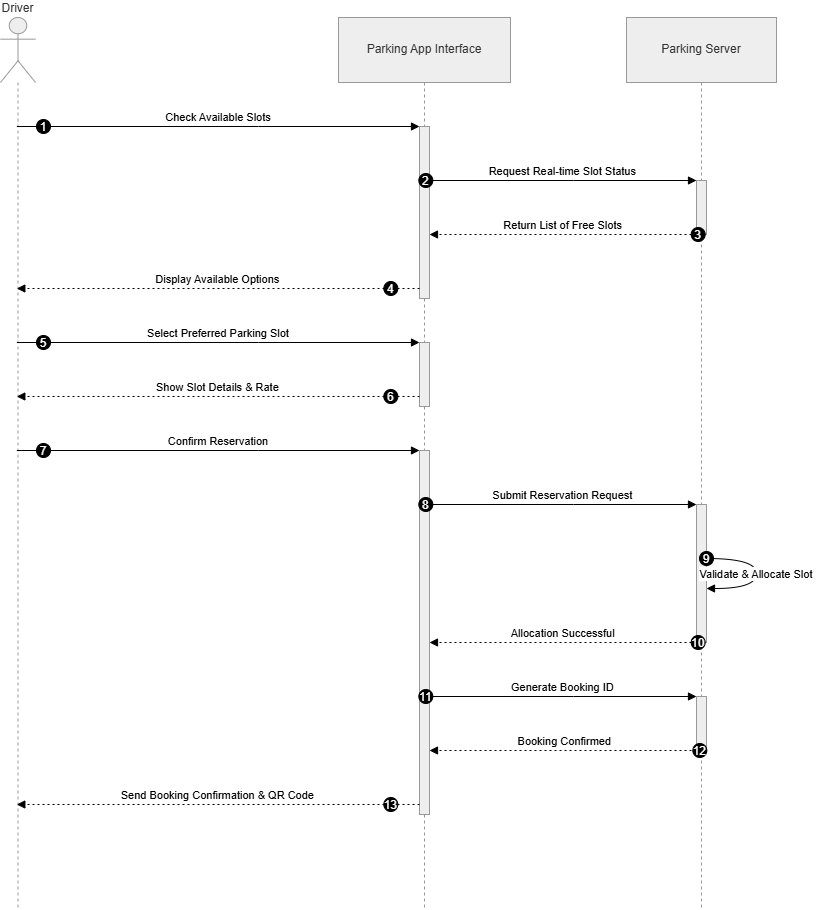

The diagram above was exported from draw.io. Its source (the exported page's mxGraphModel, read from the mxfile embedded in the PNG):
<mxGraphModel dx="1717" dy="937" grid="1" gridSize="10" guides="1" tooltips="1" connect="1" arrows="1" fold="1" page="1" pageScale="1" pageWidth="850" pageHeight="1100" math="0" shadow="0">
  <root>
    <mxCell id="0" />
    <mxCell id="1" parent="0" />
    <mxCell id="ucYeXSF8zQtMnO5dJyJz-1" parent="1" style="shape=umlLifeline;perimeter=lifelinePerimeter;whiteSpace=wrap;container=1;dropTarget=0;collapsible=0;recursiveResize=0;outlineConnect=0;portConstraint=eastwest;newEdgeStyle={&quot;edgeStyle&quot;:&quot;elbowEdgeStyle&quot;,&quot;elbow&quot;:&quot;vertical&quot;,&quot;curved&quot;:0,&quot;rounded&quot;:0};participant=umlActor;verticalAlign=bottom;labelPosition=center;verticalLabelPosition=top;align=center;size=65;fillColor=light-dark(#eeeeee,#1f2020);strokeColor=light-dark(#999999,#cccccc);fontColor=light-dark(#333333,#cccccc);" value="Driver" vertex="1">
      <mxGeometry height="892" width="35" x="20" y="20" as="geometry" />
    </mxCell>
    <mxCell id="ucYeXSF8zQtMnO5dJyJz-2" parent="1" style="shape=umlLifeline;perimeter=lifelinePerimeter;whiteSpace=wrap;container=1;dropTarget=0;collapsible=0;recursiveResize=0;outlineConnect=0;portConstraint=eastwest;newEdgeStyle={&quot;edgeStyle&quot;:&quot;elbowEdgeStyle&quot;,&quot;elbow&quot;:&quot;vertical&quot;,&quot;curved&quot;:0,&quot;rounded&quot;:0};size=65;fillColor=light-dark(#eeeeee,#1f2020);strokeColor=light-dark(#999999,#cccccc);fontColor=light-dark(#333333,#cccccc);" value="Parking App Interface" vertex="1">
      <mxGeometry height="892" width="172" x="358" y="20" as="geometry" />
    </mxCell>
    <mxCell id="ucYeXSF8zQtMnO5dJyJz-3" parent="ucYeXSF8zQtMnO5dJyJz-2" style="points=[];perimeter=orthogonalPerimeter;outlineConnect=0;targetShapes=umlLifeline;portConstraint=eastwest;newEdgeStyle={&quot;edgeStyle&quot;:&quot;elbowEdgeStyle&quot;,&quot;elbow&quot;:&quot;vertical&quot;,&quot;curved&quot;:0,&quot;rounded&quot;:0};fillColor=light-dark(#eeeeee,#1f2020);strokeColor=light-dark(#999999,#cccccc);fontColor=light-dark(#333333,#cccccc);" value="" vertex="1">
      <mxGeometry height="172" width="10" x="81" y="109" as="geometry" />
    </mxCell>
    <mxCell id="ucYeXSF8zQtMnO5dJyJz-4" parent="ucYeXSF8zQtMnO5dJyJz-2" style="points=[];perimeter=orthogonalPerimeter;outlineConnect=0;targetShapes=umlLifeline;portConstraint=eastwest;newEdgeStyle={&quot;edgeStyle&quot;:&quot;elbowEdgeStyle&quot;,&quot;elbow&quot;:&quot;vertical&quot;,&quot;curved&quot;:0,&quot;rounded&quot;:0};fillColor=light-dark(#eeeeee,#1f2020);strokeColor=light-dark(#999999,#cccccc);fontColor=light-dark(#333333,#cccccc);" value="" vertex="1">
      <mxGeometry height="64" width="10" x="81" y="325" as="geometry" />
    </mxCell>
    <mxCell id="ucYeXSF8zQtMnO5dJyJz-5" parent="ucYeXSF8zQtMnO5dJyJz-2" style="points=[];perimeter=orthogonalPerimeter;outlineConnect=0;targetShapes=umlLifeline;portConstraint=eastwest;newEdgeStyle={&quot;edgeStyle&quot;:&quot;elbowEdgeStyle&quot;,&quot;elbow&quot;:&quot;vertical&quot;,&quot;curved&quot;:0,&quot;rounded&quot;:0};fillColor=light-dark(#eeeeee,#1f2020);strokeColor=light-dark(#999999,#cccccc);fontColor=light-dark(#333333,#cccccc);" value="" vertex="1">
      <mxGeometry height="364" width="10" x="81" y="433" as="geometry" />
    </mxCell>
    <mxCell id="ucYeXSF8zQtMnO5dJyJz-6" parent="1" style="shape=umlLifeline;perimeter=lifelinePerimeter;whiteSpace=wrap;container=1;dropTarget=0;collapsible=0;recursiveResize=0;outlineConnect=0;portConstraint=eastwest;newEdgeStyle={&quot;edgeStyle&quot;:&quot;elbowEdgeStyle&quot;,&quot;elbow&quot;:&quot;vertical&quot;,&quot;curved&quot;:0,&quot;rounded&quot;:0};size=65;fillColor=light-dark(#eeeeee,#1f2020);strokeColor=light-dark(#999999,#cccccc);fontColor=light-dark(#333333,#cccccc);" value="Parking Server" vertex="1">
      <mxGeometry height="892" width="150" x="646" y="20" as="geometry" />
    </mxCell>
    <mxCell id="ucYeXSF8zQtMnO5dJyJz-7" parent="ucYeXSF8zQtMnO5dJyJz-6" style="points=[];perimeter=orthogonalPerimeter;outlineConnect=0;targetShapes=umlLifeline;portConstraint=eastwest;newEdgeStyle={&quot;edgeStyle&quot;:&quot;elbowEdgeStyle&quot;,&quot;elbow&quot;:&quot;vertical&quot;,&quot;curved&quot;:0,&quot;rounded&quot;:0};fillColor=light-dark(#eeeeee,#1f2020);strokeColor=light-dark(#999999,#cccccc);fontColor=light-dark(#333333,#cccccc);" value="" vertex="1">
      <mxGeometry height="54" width="10" x="70" y="163" as="geometry" />
    </mxCell>
    <mxCell id="ucYeXSF8zQtMnO5dJyJz-8" parent="ucYeXSF8zQtMnO5dJyJz-6" style="points=[];perimeter=orthogonalPerimeter;outlineConnect=0;targetShapes=umlLifeline;portConstraint=eastwest;newEdgeStyle={&quot;edgeStyle&quot;:&quot;elbowEdgeStyle&quot;,&quot;elbow&quot;:&quot;vertical&quot;,&quot;curved&quot;:0,&quot;rounded&quot;:0};fillColor=light-dark(#eeeeee,#1f2020);strokeColor=light-dark(#999999,#cccccc);fontColor=light-dark(#333333,#cccccc);" value="" vertex="1">
      <mxGeometry height="138" width="10" x="70" y="487" as="geometry" />
    </mxCell>
    <mxCell id="ucYeXSF8zQtMnO5dJyJz-9" parent="ucYeXSF8zQtMnO5dJyJz-6" style="points=[];perimeter=orthogonalPerimeter;outlineConnect=0;targetShapes=umlLifeline;portConstraint=eastwest;newEdgeStyle={&quot;edgeStyle&quot;:&quot;elbowEdgeStyle&quot;,&quot;elbow&quot;:&quot;vertical&quot;,&quot;curved&quot;:0,&quot;rounded&quot;:0};fillColor=light-dark(#eeeeee,#1f2020);strokeColor=light-dark(#999999,#cccccc);fontColor=light-dark(#333333,#cccccc);" value="" vertex="1">
      <mxGeometry height="54" width="10" x="70" y="679" as="geometry" />
    </mxCell>
    <mxCell id="ucYeXSF8zQtMnO5dJyJz-10" edge="1" parent="1" source="ucYeXSF8zQtMnO5dJyJz-1" style="verticalAlign=bottom;edgeStyle=elbowEdgeStyle;elbow=vertical;curved=0;rounded=0;endArrow=block;" target="ucYeXSF8zQtMnO5dJyJz-3" value="Check Available Slots">
      <mxGeometry relative="1" as="geometry">
        <Array as="points">
          <mxPoint x="278" y="129" />
        </Array>
      </mxGeometry>
    </mxCell>
    <mxCell id="ucYeXSF8zQtMnO5dJyJz-11" parent="ucYeXSF8zQtMnO5dJyJz-10" style="ellipse;aspect=fixed;fillColor=#000000;align=center;fontColor=#FFFFFF;" value="1" vertex="1">
      <mxGeometry height="14" relative="1" width="14" as="geometry">
        <mxPoint x="-182" y="-7" as="offset" />
      </mxGeometry>
    </mxCell>
    <mxCell id="ucYeXSF8zQtMnO5dJyJz-12" edge="1" parent="1" source="ucYeXSF8zQtMnO5dJyJz-3" style="verticalAlign=bottom;edgeStyle=elbowEdgeStyle;elbow=vertical;curved=0;rounded=0;endArrow=block;" target="ucYeXSF8zQtMnO5dJyJz-7" value="Request Real-time Slot Status">
      <mxGeometry relative="1" as="geometry">
        <Array as="points">
          <mxPoint x="593" y="183" />
        </Array>
      </mxGeometry>
    </mxCell>
    <mxCell id="ucYeXSF8zQtMnO5dJyJz-13" parent="ucYeXSF8zQtMnO5dJyJz-12" style="ellipse;aspect=fixed;fillColor=#000000;align=center;fontColor=#FFFFFF;" value="2" vertex="1">
      <mxGeometry height="14" relative="1" width="14" as="geometry">
        <mxPoint x="-144" y="-7" as="offset" />
      </mxGeometry>
    </mxCell>
    <mxCell id="ucYeXSF8zQtMnO5dJyJz-14" edge="1" parent="1" source="ucYeXSF8zQtMnO5dJyJz-7" style="verticalAlign=bottom;edgeStyle=elbowEdgeStyle;elbow=vertical;curved=0;rounded=0;dashed=1;dashPattern=2 3;endArrow=block;" target="ucYeXSF8zQtMnO5dJyJz-3" value="Return List of Free Slots">
      <mxGeometry relative="1" as="geometry">
        <Array as="points">
          <mxPoint x="594" y="237" />
        </Array>
      </mxGeometry>
    </mxCell>
    <mxCell id="ucYeXSF8zQtMnO5dJyJz-15" parent="ucYeXSF8zQtMnO5dJyJz-14" style="ellipse;aspect=fixed;fillColor=#000000;align=center;fontColor=#FFFFFF;" value="3" vertex="1">
      <mxGeometry height="14" relative="1" width="14" as="geometry">
        <mxPoint x="128" y="-7" as="offset" />
      </mxGeometry>
    </mxCell>
    <mxCell id="ucYeXSF8zQtMnO5dJyJz-16" edge="1" parent="1" source="ucYeXSF8zQtMnO5dJyJz-3" style="verticalAlign=bottom;edgeStyle=elbowEdgeStyle;elbow=vertical;curved=0;rounded=0;dashed=1;dashPattern=2 3;endArrow=block;" target="ucYeXSF8zQtMnO5dJyJz-1" value="Display Available Options">
      <mxGeometry relative="1" as="geometry">
        <Array as="points">
          <mxPoint x="279" y="291" />
        </Array>
      </mxGeometry>
    </mxCell>
    <mxCell id="ucYeXSF8zQtMnO5dJyJz-17" parent="ucYeXSF8zQtMnO5dJyJz-16" style="ellipse;aspect=fixed;fillColor=#000000;align=center;fontColor=#FFFFFF;" value="4" vertex="1">
      <mxGeometry height="14" relative="1" width="14" as="geometry">
        <mxPoint x="166" y="-7" as="offset" />
      </mxGeometry>
    </mxCell>
    <mxCell id="ucYeXSF8zQtMnO5dJyJz-18" edge="1" parent="1" source="ucYeXSF8zQtMnO5dJyJz-1" style="verticalAlign=bottom;edgeStyle=elbowEdgeStyle;elbow=vertical;curved=0;rounded=0;endArrow=block;" target="ucYeXSF8zQtMnO5dJyJz-4" value="Select Preferred Parking Slot">
      <mxGeometry relative="1" as="geometry">
        <Array as="points">
          <mxPoint x="278" y="345" />
        </Array>
      </mxGeometry>
    </mxCell>
    <mxCell id="ucYeXSF8zQtMnO5dJyJz-19" parent="ucYeXSF8zQtMnO5dJyJz-18" style="ellipse;aspect=fixed;fillColor=#000000;align=center;fontColor=#FFFFFF;" value="5" vertex="1">
      <mxGeometry height="14" relative="1" width="14" as="geometry">
        <mxPoint x="-182" y="-7" as="offset" />
      </mxGeometry>
    </mxCell>
    <mxCell id="ucYeXSF8zQtMnO5dJyJz-20" edge="1" parent="1" source="ucYeXSF8zQtMnO5dJyJz-4" style="verticalAlign=bottom;edgeStyle=elbowEdgeStyle;elbow=vertical;curved=0;rounded=0;dashed=1;dashPattern=2 3;endArrow=block;" target="ucYeXSF8zQtMnO5dJyJz-1" value="Show Slot Details &amp; Rate">
      <mxGeometry relative="1" as="geometry">
        <Array as="points">
          <mxPoint x="279" y="399" />
        </Array>
      </mxGeometry>
    </mxCell>
    <mxCell id="ucYeXSF8zQtMnO5dJyJz-21" parent="ucYeXSF8zQtMnO5dJyJz-20" style="ellipse;aspect=fixed;fillColor=#000000;align=center;fontColor=#FFFFFF;" value="6" vertex="1">
      <mxGeometry height="14" relative="1" width="14" as="geometry">
        <mxPoint x="166" y="-7" as="offset" />
      </mxGeometry>
    </mxCell>
    <mxCell id="ucYeXSF8zQtMnO5dJyJz-22" edge="1" parent="1" source="ucYeXSF8zQtMnO5dJyJz-1" style="verticalAlign=bottom;edgeStyle=elbowEdgeStyle;elbow=vertical;curved=0;rounded=0;endArrow=block;" target="ucYeXSF8zQtMnO5dJyJz-5" value="Confirm Reservation">
      <mxGeometry relative="1" as="geometry">
        <Array as="points">
          <mxPoint x="278" y="453" />
        </Array>
      </mxGeometry>
    </mxCell>
    <mxCell id="ucYeXSF8zQtMnO5dJyJz-23" parent="ucYeXSF8zQtMnO5dJyJz-22" style="ellipse;aspect=fixed;fillColor=#000000;align=center;fontColor=#FFFFFF;" value="7" vertex="1">
      <mxGeometry height="14" relative="1" width="14" as="geometry">
        <mxPoint x="-182" y="-7" as="offset" />
      </mxGeometry>
    </mxCell>
    <mxCell id="ucYeXSF8zQtMnO5dJyJz-24" edge="1" parent="1" source="ucYeXSF8zQtMnO5dJyJz-5" style="verticalAlign=bottom;edgeStyle=elbowEdgeStyle;elbow=vertical;curved=0;rounded=0;endArrow=block;" target="ucYeXSF8zQtMnO5dJyJz-8" value="Submit Reservation Request">
      <mxGeometry relative="1" as="geometry">
        <Array as="points">
          <mxPoint x="593" y="507" />
        </Array>
      </mxGeometry>
    </mxCell>
    <mxCell id="ucYeXSF8zQtMnO5dJyJz-25" parent="ucYeXSF8zQtMnO5dJyJz-24" style="ellipse;aspect=fixed;fillColor=#000000;align=center;fontColor=#FFFFFF;" value="8" vertex="1">
      <mxGeometry height="14" relative="1" width="14" as="geometry">
        <mxPoint x="-144" y="-7" as="offset" />
      </mxGeometry>
    </mxCell>
    <mxCell id="ucYeXSF8zQtMnO5dJyJz-26" edge="1" parent="1" source="ucYeXSF8zQtMnO5dJyJz-8" style="curved=1;endArrow=block;rounded=0;" target="ucYeXSF8zQtMnO5dJyJz-8" value="Validate &amp; Allocate Slot">
      <mxGeometry relative="1" as="geometry">
        <Array as="points">
          <mxPoint x="776" y="561" />
          <mxPoint x="776" y="591" />
        </Array>
      </mxGeometry>
    </mxCell>
    <mxCell id="ucYeXSF8zQtMnO5dJyJz-27" parent="ucYeXSF8zQtMnO5dJyJz-26" style="ellipse;aspect=fixed;fillColor=#000000;align=center;fontColor=#FFFFFF;" value="9" vertex="1">
      <mxGeometry height="14" relative="1" width="14" as="geometry">
        <mxPoint x="-57" y="-22" as="offset" />
      </mxGeometry>
    </mxCell>
    <mxCell id="ucYeXSF8zQtMnO5dJyJz-28" edge="1" parent="1" source="ucYeXSF8zQtMnO5dJyJz-8" style="verticalAlign=bottom;edgeStyle=elbowEdgeStyle;elbow=vertical;curved=0;rounded=0;dashed=1;dashPattern=2 3;endArrow=block;" target="ucYeXSF8zQtMnO5dJyJz-5" value="Allocation Successful">
      <mxGeometry relative="1" as="geometry">
        <Array as="points">
          <mxPoint x="594" y="645" />
        </Array>
      </mxGeometry>
    </mxCell>
    <mxCell id="ucYeXSF8zQtMnO5dJyJz-29" parent="ucYeXSF8zQtMnO5dJyJz-28" style="ellipse;aspect=fixed;fillColor=#000000;align=center;fontColor=#FFFFFF;" value="10" vertex="1">
      <mxGeometry height="14" relative="1" width="14" as="geometry">
        <mxPoint x="128" y="-7" as="offset" />
      </mxGeometry>
    </mxCell>
    <mxCell id="ucYeXSF8zQtMnO5dJyJz-30" edge="1" parent="1" source="ucYeXSF8zQtMnO5dJyJz-5" style="verticalAlign=bottom;edgeStyle=elbowEdgeStyle;elbow=vertical;curved=0;rounded=0;endArrow=block;" target="ucYeXSF8zQtMnO5dJyJz-9" value="Generate Booking ID">
      <mxGeometry relative="1" as="geometry">
        <Array as="points">
          <mxPoint x="593" y="699" />
        </Array>
      </mxGeometry>
    </mxCell>
    <mxCell id="ucYeXSF8zQtMnO5dJyJz-31" parent="ucYeXSF8zQtMnO5dJyJz-30" style="ellipse;aspect=fixed;fillColor=#000000;align=center;fontColor=#FFFFFF;" value="11" vertex="1">
      <mxGeometry height="14" relative="1" width="14" as="geometry">
        <mxPoint x="-144" y="-7" as="offset" />
      </mxGeometry>
    </mxCell>
    <mxCell id="ucYeXSF8zQtMnO5dJyJz-32" edge="1" parent="1" source="ucYeXSF8zQtMnO5dJyJz-9" style="verticalAlign=bottom;edgeStyle=elbowEdgeStyle;elbow=vertical;curved=0;rounded=0;dashed=1;dashPattern=2 3;endArrow=block;" target="ucYeXSF8zQtMnO5dJyJz-5" value="Booking Confirmed">
      <mxGeometry relative="1" as="geometry">
        <Array as="points">
          <mxPoint x="594" y="753" />
        </Array>
      </mxGeometry>
    </mxCell>
    <mxCell id="ucYeXSF8zQtMnO5dJyJz-33" parent="ucYeXSF8zQtMnO5dJyJz-32" style="ellipse;aspect=fixed;fillColor=#000000;align=center;fontColor=#FFFFFF;" value="12" vertex="1">
      <mxGeometry height="14" relative="1" width="14" as="geometry">
        <mxPoint x="128" y="-7" as="offset" />
      </mxGeometry>
    </mxCell>
    <mxCell id="ucYeXSF8zQtMnO5dJyJz-34" edge="1" parent="1" source="ucYeXSF8zQtMnO5dJyJz-5" style="verticalAlign=bottom;edgeStyle=elbowEdgeStyle;elbow=vertical;curved=0;rounded=0;dashed=1;dashPattern=2 3;endArrow=block;" target="ucYeXSF8zQtMnO5dJyJz-1" value="Send Booking Confirmation &amp; QR Code">
      <mxGeometry relative="1" as="geometry">
        <Array as="points">
          <mxPoint x="279" y="807" />
        </Array>
      </mxGeometry>
    </mxCell>
    <mxCell id="ucYeXSF8zQtMnO5dJyJz-35" parent="ucYeXSF8zQtMnO5dJyJz-34" style="ellipse;aspect=fixed;fillColor=#000000;align=center;fontColor=#FFFFFF;" value="13" vertex="1">
      <mxGeometry height="14" relative="1" width="14" as="geometry">
        <mxPoint x="166" y="-7" as="offset" />
      </mxGeometry>
    </mxCell>
  </root>
</mxGraphModel>